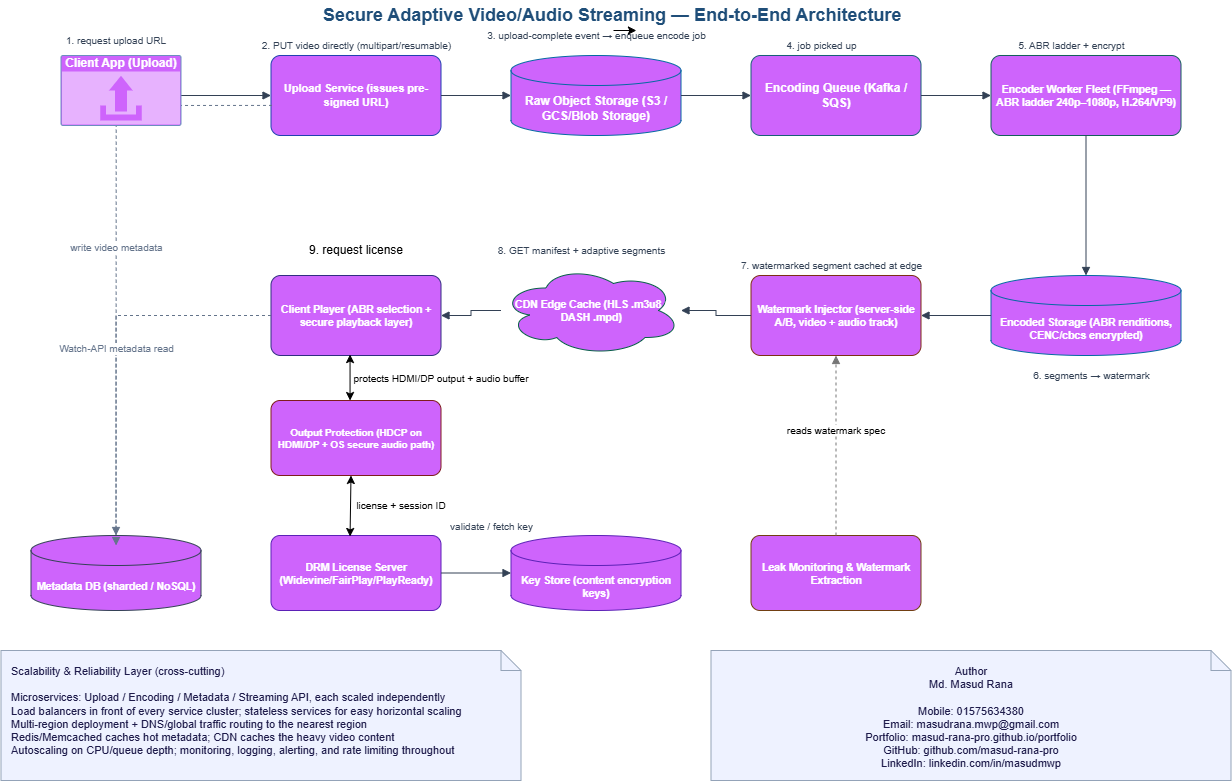

The diagram above was exported from draw.io. Its source (the exported page's mxGraphModel, read from the mxfile embedded in the PNG):
<mxGraphModel dx="1744" dy="878" grid="1" gridSize="10" guides="1" tooltips="1" connect="1" arrows="1" fold="1" page="1" pageScale="1" pageWidth="1650" pageHeight="820" math="0" shadow="0">
  <root>
    <mxCell id="0" />
    <mxCell id="1" parent="0" />
    <mxCell id="title" parent="1" style="text;html=1;fontStyle=1;fontSize=18;fontColor=#1F4E79;align=left;verticalAlign=middle;" value="Secure Adaptive Video/Audio Streaming — End-to-End Architecture" vertex="1">
      <mxGeometry height="30" width="585" x="520" as="geometry" />
    </mxCell>
    <mxCell id="n2" parent="1" style="rounded=1;whiteSpace=wrap;html=1;fillColor=#CE64FC;strokeColor=#1E40AF;fontColor=#FFFFFF;fontStyle=1;fontSize=11;arcSize=12;" value="Upload Service (issues pre-signed URL)" vertex="1">
      <mxGeometry height="80" width="170" x="470" y="55" as="geometry" />
    </mxCell>
    <mxCell id="n3" parent="1" style="shape=cylinder3;whiteSpace=wrap;html=1;fillColor=#CE64FC;strokeColor=#0369A1;fontColor=#FFFFFF;fontStyle=1;fontSize=12;boundedLbl=1;" value="Raw Object Storage (S3 / GCS/Blob Storage)" vertex="1">
      <mxGeometry height="80" width="170" x="710" y="55" as="geometry" />
    </mxCell>
    <mxCell id="n4" parent="1" style="rounded=1;whiteSpace=wrap;html=1;fillColor=#CE64FC;strokeColor=#155E75;fontColor=#FFFFFF;fontStyle=1;fontSize=12;arcSize=12;" value="Encoding Queue (Kafka / SQS)" vertex="1">
      <mxGeometry height="80" width="170" x="950" y="55" as="geometry" />
    </mxCell>
    <mxCell id="n5" parent="1" style="rounded=1;whiteSpace=wrap;html=1;fillColor=#CE64FC;strokeColor=#115E59;fontColor=#FFFFFF;fontStyle=1;fontSize=10.5;arcSize=12;" value="Encoder Worker Fleet (FFmpeg — ABR ladder 240p–1080p, H.264/VP9)" vertex="1">
      <mxGeometry height="80" width="190" x="1190" y="55" as="geometry" />
    </mxCell>
    <mxCell id="n6" parent="1" style="shape=cylinder3;whiteSpace=wrap;html=1;fillColor=#CE64FC;strokeColor=#0369A1;fontColor=#FFFFFF;fontStyle=1;fontSize=10.5;boundedLbl=1;" value="Encoded Storage (ABR renditions, CENC/cbcs encrypted)" vertex="1">
      <mxGeometry height="80" width="190" x="1190" y="275" as="geometry" />
    </mxCell>
    <mxCell id="n7" parent="1" style="rounded=1;whiteSpace=wrap;html=1;fillColor=#CE64FC;strokeColor=#7C2D12;fontColor=#FFFFFF;fontStyle=1;fontSize=10.5;arcSize=12;" value="Watermark Injector (server-side A/B, video + audio track)" vertex="1">
      <mxGeometry height="80" width="170" x="950" y="275" as="geometry" />
    </mxCell>
    <mxCell id="n8" parent="1" style="ellipse;shape=cloud;whiteSpace=wrap;html=1;fillColor=#CE64FC;strokeColor=#065F46;fontColor=#FFFFFF;fontStyle=1;fontSize=10.5;" value="CDN Edge Cache (HLS .m3u8 / DASH .mpd)" vertex="1">
      <mxGeometry height="90" width="180" x="700" y="265" as="geometry" />
    </mxCell>
    <mxCell id="n9" parent="1" style="rounded=1;whiteSpace=wrap;html=1;fillColor=#CE64FC;strokeColor=#312E81;fontColor=#FFFFFF;fontStyle=1;fontSize=10.5;arcSize=12;" value="Client Player (ABR selection + secure playback layer)" vertex="1">
      <mxGeometry height="80" width="170" x="470" y="275" as="geometry" />
    </mxCell>
    <mxCell id="n14" parent="1" style="rounded=1;whiteSpace=wrap;html=1;fillColor=#CE64FC;strokeColor=#7F1D1D;fontColor=#FFFFFF;fontStyle=1;fontSize=9.8;arcSize=12;" value="Output Protection (HDCP on HDMI/DP + OS secure audio path)" vertex="1">
      <mxGeometry height="75" width="170" x="470" y="400" as="geometry" />
    </mxCell>
    <mxCell id="n13" parent="1" style="shape=cylinder3;whiteSpace=wrap;html=1;fillColor=#CE64FC;strokeColor=#334155;fontColor=#FFFFFF;fontStyle=1;fontSize=10.5;boundedLbl=1;" value="Metadata DB (sharded / NoSQL)" vertex="1">
      <mxGeometry height="75" width="170" x="230" y="535" as="geometry" />
    </mxCell>
    <mxCell id="n10" parent="1" style="rounded=1;whiteSpace=wrap;html=1;fillColor=#CE64FC;strokeColor=#5B21B6;fontColor=#FFFFFF;fontStyle=1;fontSize=10.5;arcSize=12;" value="DRM License Server (Widevine/FairPlay/PlayReady)" vertex="1">
      <mxGeometry height="75" width="170" x="470" y="535" as="geometry" />
    </mxCell>
    <mxCell id="n11" parent="1" style="shape=cylinder3;whiteSpace=wrap;html=1;fillColor=#CE64FC;strokeColor=#5B21B6;fontColor=#FFFFFF;fontStyle=1;fontSize=10.5;boundedLbl=1;" value="Key Store (content encryption keys)" vertex="1">
      <mxGeometry height="75" width="170" x="710" y="535" as="geometry" />
    </mxCell>
    <mxCell id="n12" parent="1" style="rounded=1;whiteSpace=wrap;html=1;fillColor=#CE64FC;strokeColor=#713F12;fontColor=#FFFFFF;fontStyle=1;fontSize=10.5;arcSize=12;" value="Leak Monitoring &amp; Watermark Extraction" vertex="1">
      <mxGeometry height="75" width="170" x="950" y="535" as="geometry" />
    </mxCell>
    <mxCell id="note1" parent="1" style="shape=note;whiteSpace=wrap;html=1;fillColor=#EEF2FF;strokeColor=#94A3B8;fontColor=#1E1B4B;fontSize=11;align=left;verticalAlign=top;spacing=10;size=20;" value="Scalability &amp;amp; Reliability Layer (cross-cutting)&amp;nbsp;&lt;div&gt;&lt;br&gt;&lt;/div&gt;&lt;div&gt;Microservices: Upload / Encoding / Metadata / Streaming API, each scaled independently&lt;/div&gt;&lt;div&gt;Load balancers in front of every service cluster; stateless services for easy horizontal scaling&amp;nbsp;&lt;/div&gt;&lt;div&gt;Multi-region deployment + DNS/global traffic routing to the nearest region&amp;nbsp;&lt;/div&gt;&lt;div&gt;Redis/Memcached caches hot metadata; CDN caches the heavy video content&amp;nbsp;&lt;/div&gt;&lt;div&gt;Autoscaling on CPU/queue depth; monitoring, logging, alerting, and rate limiting throughout&lt;/div&gt;" vertex="1">
      <mxGeometry height="130" width="520" x="200" y="650" as="geometry" />
    </mxCell>
    <mxCell id="e1" edge="1" parent="1" style="edgeStyle=orthogonalEdgeStyle;rounded=0;html=1;strokeColor=#334155;fontColor=#334155;fontSize=10;endArrow=block;endFill=1;jettySize=auto;orthogonalLoop=1;entryX=0;entryY=0.5;entryDx=0;entryDy=0;" target="n2" value="">
      <mxGeometry relative="1" as="geometry">
        <mxPoint x="380" y="95" as="sourcePoint" />
      </mxGeometry>
    </mxCell>
    <mxCell id="e2" edge="1" parent="1" source="n2" style="edgeStyle=orthogonalEdgeStyle;rounded=0;html=1;strokeColor=#334155;fontColor=#334155;fontSize=10;endArrow=block;endFill=1;jettySize=auto;orthogonalLoop=1;exitX=1;exitY=0.5;exitDx=0;exitDy=0;entryX=0;entryY=0.5;entryDx=0;entryDy=0;entryPerimeter=0;" target="n3" value="2. PUT video directly (multipart/resumable)">
      <mxGeometry relative="1" x="-1" y="99" as="geometry">
        <mxPoint x="-85" y="49" as="offset" />
        <mxPoint x="380" y="155" as="sourcePoint" />
        <mxPoint x="710" y="154.99999999999997" as="targetPoint" />
      </mxGeometry>
    </mxCell>
    <mxCell id="e3" edge="1" parent="1" source="n3" style="edgeStyle=orthogonalEdgeStyle;rounded=0;html=1;strokeColor=#334155;fontColor=#334155;fontSize=10;endArrow=block;endFill=1;jettySize=auto;orthogonalLoop=1;entryX=0;entryY=0.5;entryDx=0;entryDy=0;" target="n4" value="3. upload-complete event → enqueue encode job">
      <mxGeometry relative="1" x="-1" y="104" as="geometry">
        <mxPoint x="-85" y="44" as="offset" />
        <Array as="points" />
      </mxGeometry>
    </mxCell>
    <mxCell id="e4" edge="1" parent="1" source="n4" style="edgeStyle=orthogonalEdgeStyle;rounded=0;html=1;strokeColor=#334155;fontColor=#334155;fontSize=10;endArrow=block;endFill=1;jettySize=auto;orthogonalLoop=1;" target="n5" value="4. job picked up">
      <mxGeometry relative="1" x="-1" y="112" as="geometry">
        <mxPoint x="-100" y="62" as="offset" />
      </mxGeometry>
    </mxCell>
    <mxCell id="e5" edge="1" parent="1" source="n5" style="edgeStyle=orthogonalEdgeStyle;rounded=0;html=1;strokeColor=#334155;fontColor=#334155;fontSize=10;endArrow=block;endFill=1;jettySize=auto;orthogonalLoop=1;" target="n6" value="5. ABR ladder + encrypt">
      <mxGeometry relative="1" x="-1" y="-91" as="geometry">
        <mxPoint x="76" y="-90" as="offset" />
      </mxGeometry>
    </mxCell>
    <mxCell id="e6" edge="1" parent="1" source="n6" style="edgeStyle=orthogonalEdgeStyle;rounded=0;html=1;strokeColor=#334155;fontColor=#334155;fontSize=10;endArrow=block;endFill=1;jettySize=auto;orthogonalLoop=1;" target="n7" value="6. segments → watermark">
      <mxGeometry relative="1" x="-1" y="117" as="geometry">
        <mxPoint x="100" y="-57" as="offset" />
      </mxGeometry>
    </mxCell>
    <mxCell id="e7" edge="1" parent="1" source="n7" style="edgeStyle=orthogonalEdgeStyle;rounded=0;html=1;strokeColor=#334155;fontColor=#334155;fontSize=10;endArrow=block;endFill=1;jettySize=auto;orthogonalLoop=1;" target="n8" value="7. watermarked segment cached at edge">
      <mxGeometry relative="1" x="-1" y="-94" as="geometry">
        <mxPoint x="80" y="44" as="offset" />
      </mxGeometry>
    </mxCell>
    <mxCell id="e8" edge="1" parent="1" source="n8" style="edgeStyle=orthogonalEdgeStyle;rounded=0;html=1;strokeColor=#334155;fontColor=#334155;fontSize=10;endArrow=block;endFill=1;jettySize=auto;orthogonalLoop=1;" target="n9" value="8. GET manifest + adaptive segments">
      <mxGeometry relative="1" x="-1" y="-100" as="geometry">
        <mxPoint x="80" y="40" as="offset" />
      </mxGeometry>
    </mxCell>
    <mxCell id="e11" edge="1" parent="1" source="n10" style="edgeStyle=orthogonalEdgeStyle;rounded=0;html=1;strokeColor=#334155;fontColor=#334155;fontSize=10;endArrow=block;endFill=1;jettySize=auto;orthogonalLoop=1;" target="n11" value="validate / fetch key">
      <mxGeometry relative="1" x="0.4286" y="48" as="geometry">
        <mxPoint y="1" as="offset" />
      </mxGeometry>
    </mxCell>
    <mxCell id="e12" edge="1" parent="1" source="n12" style="edgeStyle=orthogonalEdgeStyle;rounded=0;html=1;dashed=1;strokeColor=#757575;fontColor=#CA8A04;fontSize=10;endArrow=block;endFill=1;jettySize=auto;orthogonalLoop=1;fillColor=#757575;" target="n7" value="">
      <mxGeometry relative="1" y="-85" as="geometry">
        <mxPoint as="offset" />
      </mxGeometry>
    </mxCell>
    <mxCell id="e13" edge="1" parent="1" source="n2" style="edgeStyle=orthogonalEdgeStyle;rounded=0;html=1;dashed=1;strokeColor=#64748B;fontColor=#64748B;fontSize=10;endArrow=block;endFill=1;jettySize=auto;orthogonalLoop=1;exitX=0.006;exitY=0.624;exitDx=0;exitDy=0;exitPerimeter=0;" value="write video metadata">
      <mxGeometry relative="1" as="geometry">
        <mxPoint x="460" y="105.03" as="sourcePoint" />
        <mxPoint x="315.0588235294117" y="545" as="targetPoint" />
      </mxGeometry>
    </mxCell>
    <mxCell id="e14" edge="1" parent="1" source="n9" style="edgeStyle=orthogonalEdgeStyle;rounded=0;html=1;dashed=1;strokeColor=#64748B;fontColor=#64748B;fontSize=10;endArrow=block;endFill=1;jettySize=auto;orthogonalLoop=1;" target="n13" value="Watch-API metadata read">
      <mxGeometry relative="1" as="geometry" />
    </mxCell>
    <mxCell id="BsBASZiAColgUcN6ZNKc-1" parent="1" style="html=1;whiteSpace=wrap;labelPosition=center;verticalLabelPosition=middle;verticalAlign=top;align=center;fontSize=12;outlineConnect=0;spacingTop=-6;sketch=0;shape=mxgraph.sitemap.upload;fillColor=#CE64FC;strokeColor=#6c8ebf;" value="&lt;span style=&quot;color: rgb(255, 255, 255); font-weight: 700;&quot;&gt;Client App (Upload)&lt;/span&gt;" vertex="1">
      <mxGeometry height="70" width="120" x="260" y="55" as="geometry" />
    </mxCell>
    <mxCell id="BsBASZiAColgUcN6ZNKc-5" parent="1" style="text;html=1;whiteSpace=wrap;strokeColor=none;fillColor=none;align=center;verticalAlign=middle;rounded=0;" value="&lt;span style=&quot;color: rgb(51, 65, 85); font-size: 10px; white-space: nowrap; background-color: rgb(255, 255, 255);&quot;&gt;1. request upload URL&lt;/span&gt;" vertex="1">
      <mxGeometry height="20" width="110" x="260" y="30" as="geometry" />
    </mxCell>
    <mxCell id="BsBASZiAColgUcN6ZNKc-7" edge="1" parent="1" source="n14" style="html=1;labelBackgroundColor=#ffffff;startArrow=classic;startFill=1;startSize=6;endArrow=classic;endFill=1;endSize=6;jettySize=auto;orthogonalLoop=1;strokeWidth=1;fontSize=14;rounded=0;entryX=0.465;entryY=0.988;entryDx=0;entryDy=0;entryPerimeter=0;exitX=0.465;exitY=0;exitDx=0;exitDy=0;exitPerimeter=0;" target="n9" value="">
      <mxGeometry height="60" relative="1" width="60" as="geometry">
        <mxPoint x="640" y="435" as="sourcePoint" />
        <mxPoint x="700" y="375" as="targetPoint" />
      </mxGeometry>
    </mxCell>
    <mxCell id="BsBASZiAColgUcN6ZNKc-8" parent="1" style="text;html=1;whiteSpace=wrap;strokeColor=none;fillColor=none;align=center;verticalAlign=middle;rounded=0;" value="&lt;span style=&quot;font-size: 10px; white-space: nowrap; background-color: rgb(255, 255, 255); color: rgb(0, 0, 0);&quot;&gt;protects HDMI/DP output + audio buffer&lt;/span&gt;" vertex="1">
      <mxGeometry height="30" width="60" x="610" y="363" as="geometry" />
    </mxCell>
    <mxCell id="BsBASZiAColgUcN6ZNKc-9" parent="1" style="text;html=1;whiteSpace=wrap;strokeColor=none;fillColor=none;align=center;verticalAlign=middle;rounded=0;" value="&lt;span style=&quot;font-size: 10px; white-space: nowrap; background-color: rgb(255, 255, 255); color: rgb(0, 0, 0);&quot;&gt;license + session ID&lt;/span&gt;" vertex="1">
      <mxGeometry height="30" width="60" x="570" y="490" as="geometry" />
    </mxCell>
    <mxCell id="BsBASZiAColgUcN6ZNKc-12" edge="1" parent="1" source="n10" style="html=1;labelBackgroundColor=#ffffff;startArrow=classic;startFill=1;startSize=6;endArrow=classic;endFill=1;endSize=6;jettySize=auto;orthogonalLoop=1;strokeWidth=1;fontSize=14;rounded=0;entryX=0.465;entryY=0.988;entryDx=0;entryDy=0;entryPerimeter=0;exitX=0.465;exitY=0.013;exitDx=0;exitDy=0;exitPerimeter=0;" value="">
      <mxGeometry height="60" relative="1" width="60" as="geometry">
        <mxPoint x="550" y="521" as="sourcePoint" />
        <mxPoint x="550" y="475" as="targetPoint" />
      </mxGeometry>
    </mxCell>
    <mxCell id="BsBASZiAColgUcN6ZNKc-14" parent="1" style="text;html=1;whiteSpace=wrap;strokeColor=none;fillColor=none;align=center;verticalAlign=middle;rounded=0;" value="&lt;span style=&quot;font-size: 10px; white-space: nowrap; background-color: rgb(255, 255, 255); color: rgb(0, 0, 0);&quot;&gt;reads watermark spec&lt;/span&gt;" vertex="1">
      <mxGeometry height="30" width="60" x="1005" y="415" as="geometry" />
    </mxCell>
    <mxCell id="BsBASZiAColgUcN6ZNKc-15" edge="1" parent="1" source="title" style="edgeStyle=orthogonalEdgeStyle;rounded=0;orthogonalLoop=1;jettySize=auto;html=1;innerLoopWaypoints=1;exitX=0.5;exitY=1;exitDx=0;exitDy=0;entryX=0.539;entryY=1.057;entryDx=0;entryDy=0;entryPerimeter=0;" target="title">
      <mxGeometry relative="1" as="geometry" />
    </mxCell>
    <mxCell id="BsBASZiAColgUcN6ZNKc-16" parent="1" style="shape=note;whiteSpace=wrap;html=1;fillColor=#EEF2FF;strokeColor=#94A3B8;fontColor=#1E1B4B;fontSize=11;align=center;verticalAlign=top;spacing=10;size=20;" value="&lt;div style=&quot;&quot;&gt;Author&lt;/div&gt;&lt;div style=&quot;&quot;&gt;Md. Masud Rana&lt;/div&gt;&lt;div style=&quot;&quot;&gt;&lt;br&gt;&lt;/div&gt;&lt;div style=&quot;&quot;&gt;Mobile: 01575634380&lt;/div&gt;&lt;div style=&quot;&quot;&gt;Email: masudrana.mwp@gmail.com&lt;/div&gt;&lt;div style=&quot;&quot;&gt;Portfolio: masud-rana-pro.github.io/portfolio&lt;/div&gt;&lt;div style=&quot;&quot;&gt;GitHub: github.com/masud-rana-pro&lt;/div&gt;&lt;div style=&quot;&quot;&gt;LinkedIn: linkedin.com/in/masudmwp&lt;/div&gt;&lt;div&gt;&lt;br&gt;&lt;/div&gt;" vertex="1">
      <mxGeometry height="130" width="520" x="910" y="650" as="geometry" />
    </mxCell>
    <mxCell id="BsBASZiAColgUcN6ZNKc-17" parent="1" style="text;html=1;whiteSpace=wrap;strokeColor=none;fillColor=none;align=center;verticalAlign=middle;rounded=0;" value="9. request license" vertex="1">
      <mxGeometry height="30" width="110" x="500" y="235" as="geometry" />
    </mxCell>
  </root>
</mxGraphModel>